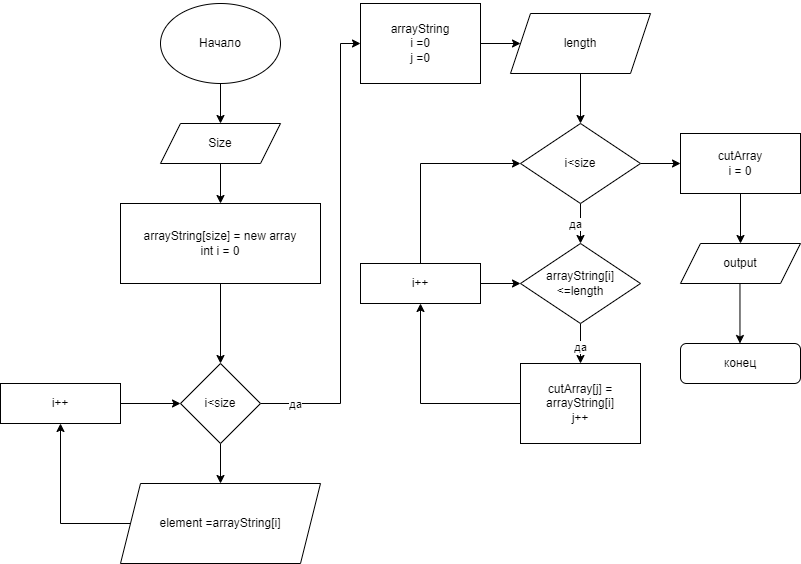

The diagram above was exported from draw.io. Its source (the exported page's mxGraphModel, read from the mxfile embedded in the PNG):
<mxGraphModel dx="1038" dy="1810" grid="1" gridSize="10" guides="1" tooltips="1" connect="1" arrows="1" fold="1" page="1" pageScale="1" pageWidth="827" pageHeight="1169" math="0" shadow="0">
  <root>
    <mxCell id="0" />
    <mxCell id="1" parent="0" />
    <mxCell id="NjL3NLgVVNdy2Mz0RO1s-2" value="Начало" style="ellipse;whiteSpace=wrap;html=1;" vertex="1" parent="1">
      <mxGeometry x="280" y="120" width="120" height="80" as="geometry" />
    </mxCell>
    <mxCell id="NjL3NLgVVNdy2Mz0RO1s-6" value="" style="edgeStyle=orthogonalEdgeStyle;rounded=0;orthogonalLoop=1;jettySize=auto;html=1;exitX=0.5;exitY=1;exitDx=0;exitDy=0;" edge="1" parent="1" source="NjL3NLgVVNdy2Mz0RO1s-2" target="NjL3NLgVVNdy2Mz0RO1s-5">
      <mxGeometry relative="1" as="geometry">
        <mxPoint x="360" y="220" as="sourcePoint" />
      </mxGeometry>
    </mxCell>
    <mxCell id="NjL3NLgVVNdy2Mz0RO1s-8" value="" style="edgeStyle=orthogonalEdgeStyle;rounded=0;orthogonalLoop=1;jettySize=auto;html=1;" edge="1" parent="1" source="NjL3NLgVVNdy2Mz0RO1s-5" target="NjL3NLgVVNdy2Mz0RO1s-7">
      <mxGeometry relative="1" as="geometry" />
    </mxCell>
    <mxCell id="NjL3NLgVVNdy2Mz0RO1s-5" value="Size" style="shape=parallelogram;perimeter=parallelogramPerimeter;whiteSpace=wrap;html=1;fixedSize=1;" vertex="1" parent="1">
      <mxGeometry x="280" y="240" width="120" height="40" as="geometry" />
    </mxCell>
    <mxCell id="NjL3NLgVVNdy2Mz0RO1s-45" value="" style="edgeStyle=orthogonalEdgeStyle;rounded=0;orthogonalLoop=1;jettySize=auto;html=1;" edge="1" parent="1" source="NjL3NLgVVNdy2Mz0RO1s-7" target="NjL3NLgVVNdy2Mz0RO1s-44">
      <mxGeometry relative="1" as="geometry" />
    </mxCell>
    <mxCell id="NjL3NLgVVNdy2Mz0RO1s-7" value="arrayString[size] = new array&lt;br&gt;int i = 0" style="whiteSpace=wrap;html=1;" vertex="1" parent="1">
      <mxGeometry x="240" y="320" width="200" height="80" as="geometry" />
    </mxCell>
    <mxCell id="NjL3NLgVVNdy2Mz0RO1s-43" value="" style="edgeStyle=orthogonalEdgeStyle;rounded=0;orthogonalLoop=1;jettySize=auto;html=1;exitX=0;exitY=0.5;exitDx=0;exitDy=0;" edge="1" parent="1" source="NjL3NLgVVNdy2Mz0RO1s-20" target="NjL3NLgVVNdy2Mz0RO1s-42">
      <mxGeometry relative="1" as="geometry">
        <Array as="points">
          <mxPoint x="180" y="640" />
        </Array>
      </mxGeometry>
    </mxCell>
    <mxCell id="NjL3NLgVVNdy2Mz0RO1s-20" value="element =arrayString[i]" style="shape=parallelogram;perimeter=parallelogramPerimeter;whiteSpace=wrap;html=1;fixedSize=1;" vertex="1" parent="1">
      <mxGeometry x="240" y="600" width="200" height="80" as="geometry" />
    </mxCell>
    <mxCell id="NjL3NLgVVNdy2Mz0RO1s-37" value="" style="edgeStyle=orthogonalEdgeStyle;rounded=0;orthogonalLoop=1;jettySize=auto;html=1;" edge="1" parent="1">
      <mxGeometry relative="1" as="geometry">
        <mxPoint x="859.4700000000001" y="400.0000000000002" as="sourcePoint" />
        <mxPoint x="859.4700000000001" y="460.0000000000002" as="targetPoint" />
      </mxGeometry>
    </mxCell>
    <mxCell id="NjL3NLgVVNdy2Mz0RO1s-39" value="конец" style="rounded=1;whiteSpace=wrap;html=1;" vertex="1" parent="1">
      <mxGeometry x="800.0000000000001" y="460" width="120" height="40" as="geometry" />
    </mxCell>
    <mxCell id="NjL3NLgVVNdy2Mz0RO1s-47" value="" style="edgeStyle=orthogonalEdgeStyle;rounded=0;orthogonalLoop=1;jettySize=auto;html=1;" edge="1" parent="1" source="NjL3NLgVVNdy2Mz0RO1s-42" target="NjL3NLgVVNdy2Mz0RO1s-44">
      <mxGeometry relative="1" as="geometry" />
    </mxCell>
    <mxCell id="NjL3NLgVVNdy2Mz0RO1s-42" value="i++" style="whiteSpace=wrap;html=1;" vertex="1" parent="1">
      <mxGeometry x="120" y="500" width="120" height="40" as="geometry" />
    </mxCell>
    <mxCell id="NjL3NLgVVNdy2Mz0RO1s-46" value="" style="edgeStyle=orthogonalEdgeStyle;rounded=0;orthogonalLoop=1;jettySize=auto;html=1;" edge="1" parent="1" source="NjL3NLgVVNdy2Mz0RO1s-44" target="NjL3NLgVVNdy2Mz0RO1s-20">
      <mxGeometry relative="1" as="geometry" />
    </mxCell>
    <mxCell id="NjL3NLgVVNdy2Mz0RO1s-49" value="" style="edgeStyle=orthogonalEdgeStyle;rounded=0;orthogonalLoop=1;jettySize=auto;html=1;" edge="1" parent="1" source="NjL3NLgVVNdy2Mz0RO1s-44" target="NjL3NLgVVNdy2Mz0RO1s-48">
      <mxGeometry relative="1" as="geometry">
        <Array as="points">
          <mxPoint x="460" y="520" />
          <mxPoint x="460" y="160" />
        </Array>
      </mxGeometry>
    </mxCell>
    <mxCell id="NjL3NLgVVNdy2Mz0RO1s-44" value="i&amp;lt;size" style="rhombus;whiteSpace=wrap;html=1;" vertex="1" parent="1">
      <mxGeometry x="300" y="480" width="80" height="80" as="geometry" />
    </mxCell>
    <mxCell id="NjL3NLgVVNdy2Mz0RO1s-80" value="" style="edgeStyle=orthogonalEdgeStyle;rounded=0;orthogonalLoop=1;jettySize=auto;html=1;" edge="1" parent="1" source="NjL3NLgVVNdy2Mz0RO1s-48" target="NjL3NLgVVNdy2Mz0RO1s-79">
      <mxGeometry relative="1" as="geometry" />
    </mxCell>
    <mxCell id="NjL3NLgVVNdy2Mz0RO1s-48" value="arrayString&lt;br&gt;i =0&lt;br&gt;j =0" style="whiteSpace=wrap;html=1;" vertex="1" parent="1">
      <mxGeometry x="480" y="120" width="120" height="80" as="geometry" />
    </mxCell>
    <mxCell id="NjL3NLgVVNdy2Mz0RO1s-50" value="да" style="edgeLabel;html=1;align=center;verticalAlign=middle;resizable=0;points=[];" vertex="1" connectable="0" parent="1">
      <mxGeometry x="414" y="520" as="geometry" />
    </mxCell>
    <mxCell id="NjL3NLgVVNdy2Mz0RO1s-57" value="" style="edgeStyle=orthogonalEdgeStyle;rounded=0;orthogonalLoop=1;jettySize=auto;html=1;" edge="1" parent="1" source="NjL3NLgVVNdy2Mz0RO1s-52" target="NjL3NLgVVNdy2Mz0RO1s-56">
      <mxGeometry relative="1" as="geometry" />
    </mxCell>
    <mxCell id="NjL3NLgVVNdy2Mz0RO1s-52" value="arrayString[i]&lt;br&gt;&amp;lt;=length" style="rhombus;whiteSpace=wrap;html=1;" vertex="1" parent="1">
      <mxGeometry x="640" y="360" width="120" height="80" as="geometry" />
    </mxCell>
    <mxCell id="NjL3NLgVVNdy2Mz0RO1s-75" style="edgeStyle=orthogonalEdgeStyle;rounded=0;orthogonalLoop=1;jettySize=auto;html=1;entryX=0.5;entryY=0;entryDx=0;entryDy=0;" edge="1" parent="1" source="NjL3NLgVVNdy2Mz0RO1s-54">
      <mxGeometry relative="1" as="geometry">
        <mxPoint x="860" y="360" as="targetPoint" />
      </mxGeometry>
    </mxCell>
    <mxCell id="NjL3NLgVVNdy2Mz0RO1s-54" value="cutArray&lt;br&gt;i = 0" style="whiteSpace=wrap;html=1;" vertex="1" parent="1">
      <mxGeometry x="800" y="250" width="120" height="60" as="geometry" />
    </mxCell>
    <mxCell id="NjL3NLgVVNdy2Mz0RO1s-63" value="" style="edgeStyle=orthogonalEdgeStyle;rounded=0;orthogonalLoop=1;jettySize=auto;html=1;" edge="1" parent="1" source="NjL3NLgVVNdy2Mz0RO1s-56" target="NjL3NLgVVNdy2Mz0RO1s-62">
      <mxGeometry relative="1" as="geometry" />
    </mxCell>
    <mxCell id="NjL3NLgVVNdy2Mz0RO1s-56" value="cutArray[j] = arrayString[i]&lt;br&gt;j++" style="whiteSpace=wrap;html=1;" vertex="1" parent="1">
      <mxGeometry x="640" y="480" width="120" height="80" as="geometry" />
    </mxCell>
    <mxCell id="NjL3NLgVVNdy2Mz0RO1s-60" value="да" style="edgeLabel;html=1;align=center;verticalAlign=middle;resizable=0;points=[];" vertex="1" connectable="0" parent="1">
      <mxGeometry x="550" y="660" as="geometry">
        <mxPoint x="149" y="-197" as="offset" />
      </mxGeometry>
    </mxCell>
    <mxCell id="NjL3NLgVVNdy2Mz0RO1s-66" value="" style="edgeStyle=orthogonalEdgeStyle;rounded=0;orthogonalLoop=1;jettySize=auto;html=1;" edge="1" parent="1" source="NjL3NLgVVNdy2Mz0RO1s-62" target="NjL3NLgVVNdy2Mz0RO1s-65">
      <mxGeometry relative="1" as="geometry">
        <Array as="points">
          <mxPoint x="540" y="280" />
        </Array>
      </mxGeometry>
    </mxCell>
    <mxCell id="NjL3NLgVVNdy2Mz0RO1s-71" style="edgeStyle=orthogonalEdgeStyle;rounded=0;orthogonalLoop=1;jettySize=auto;html=1;entryX=0;entryY=0.5;entryDx=0;entryDy=0;" edge="1" parent="1" source="NjL3NLgVVNdy2Mz0RO1s-62" target="NjL3NLgVVNdy2Mz0RO1s-52">
      <mxGeometry relative="1" as="geometry" />
    </mxCell>
    <mxCell id="NjL3NLgVVNdy2Mz0RO1s-62" value="i++" style="whiteSpace=wrap;html=1;" vertex="1" parent="1">
      <mxGeometry x="480" y="380" width="120" height="40" as="geometry" />
    </mxCell>
    <mxCell id="NjL3NLgVVNdy2Mz0RO1s-68" value="" style="edgeStyle=orthogonalEdgeStyle;rounded=0;orthogonalLoop=1;jettySize=auto;html=1;" edge="1" parent="1" source="NjL3NLgVVNdy2Mz0RO1s-65" target="NjL3NLgVVNdy2Mz0RO1s-52">
      <mxGeometry relative="1" as="geometry" />
    </mxCell>
    <mxCell id="NjL3NLgVVNdy2Mz0RO1s-72" value="" style="edgeStyle=orthogonalEdgeStyle;rounded=0;orthogonalLoop=1;jettySize=auto;html=1;" edge="1" parent="1" source="NjL3NLgVVNdy2Mz0RO1s-65" target="NjL3NLgVVNdy2Mz0RO1s-54">
      <mxGeometry relative="1" as="geometry" />
    </mxCell>
    <mxCell id="NjL3NLgVVNdy2Mz0RO1s-65" value="i&amp;lt;size" style="rhombus;whiteSpace=wrap;html=1;" vertex="1" parent="1">
      <mxGeometry x="640" y="240" width="120" height="80" as="geometry" />
    </mxCell>
    <mxCell id="NjL3NLgVVNdy2Mz0RO1s-73" value="да" style="edgeLabel;html=1;align=center;verticalAlign=middle;resizable=0;points=[];" vertex="1" connectable="0" parent="1">
      <mxGeometry x="380" y="530" as="geometry">
        <mxPoint x="314" y="-190" as="offset" />
      </mxGeometry>
    </mxCell>
    <mxCell id="NjL3NLgVVNdy2Mz0RO1s-74" value="нет" style="edgeLabel;html=1;align=center;verticalAlign=middle;resizable=0;points=[];" vertex="1" connectable="0" parent="1">
      <mxGeometry x="909.9068085106381" y="470" as="geometry">
        <mxPoint x="-157" y="-493" as="offset" />
      </mxGeometry>
    </mxCell>
    <mxCell id="NjL3NLgVVNdy2Mz0RO1s-38" value="output" style="shape=parallelogram;perimeter=parallelogramPerimeter;whiteSpace=wrap;html=1;fixedSize=1;" vertex="1" parent="1">
      <mxGeometry x="800.0000000000001" y="360" width="120" height="40" as="geometry" />
    </mxCell>
    <mxCell id="NjL3NLgVVNdy2Mz0RO1s-81" value="" style="edgeStyle=orthogonalEdgeStyle;rounded=0;orthogonalLoop=1;jettySize=auto;html=1;" edge="1" parent="1" source="NjL3NLgVVNdy2Mz0RO1s-79" target="NjL3NLgVVNdy2Mz0RO1s-65">
      <mxGeometry relative="1" as="geometry" />
    </mxCell>
    <mxCell id="NjL3NLgVVNdy2Mz0RO1s-79" value="length" style="shape=parallelogram;perimeter=parallelogramPerimeter;whiteSpace=wrap;html=1;fixedSize=1;" vertex="1" parent="1">
      <mxGeometry x="630" y="130" width="140" height="60" as="geometry" />
    </mxCell>
  </root>
</mxGraphModel>